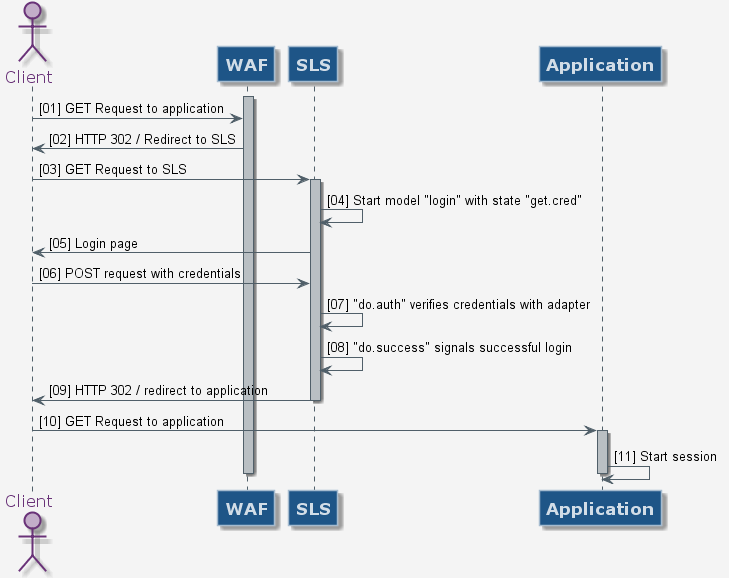

The diagram above was rendered by PlantUML. Its source (embedded in the PNG):
@startuml
skinparam backgroundColor #F4F4F4

skinparam sequence {
	ArrowColor #505F69
	LifeLineBorderColor #505F69
	LifeLineBackgroundColor #B9BFC3
	
	ParticipantBorderColor #A5BBCF
	ParticipantBackgroundColor #1E5587
	ParticipantFontName Verdana
	ParticipantFontSize 17
	ParticipantFontStyle Bold
	ParticipantFontColor #D2DDE7
	
	ActorBorderColor #693278
	ActorBackgroundColor #C3ADC9
	ActorFontColor #693278
	ActorFontSize 16
	ActorFontName Verdana
}
autonumber "[00]"
actor Client
participant WAF
participant SLS
activate WAF
Client -> WAF : GET Request to application
Client <- WAF : HTTP 302 / Redirect to SLS
Client -> SLS : GET Request to SLS
activate SLS
SLS -> SLS: Start model "login" with state "get.cred"
Client <- SLS : Login page
Client -> SLS : POST request with credentials
SLS -> SLS: "do.auth" verifies credentials with adapter
SLS -> SLS: "do.success" signals successful login
Client <- SLS : HTTP 302 / redirect to application
deactivate SLS
Client -> Application : GET Request to application
activate Application
Application -> Application : Start session
deactivate Application
deactivate WAF
@enduml